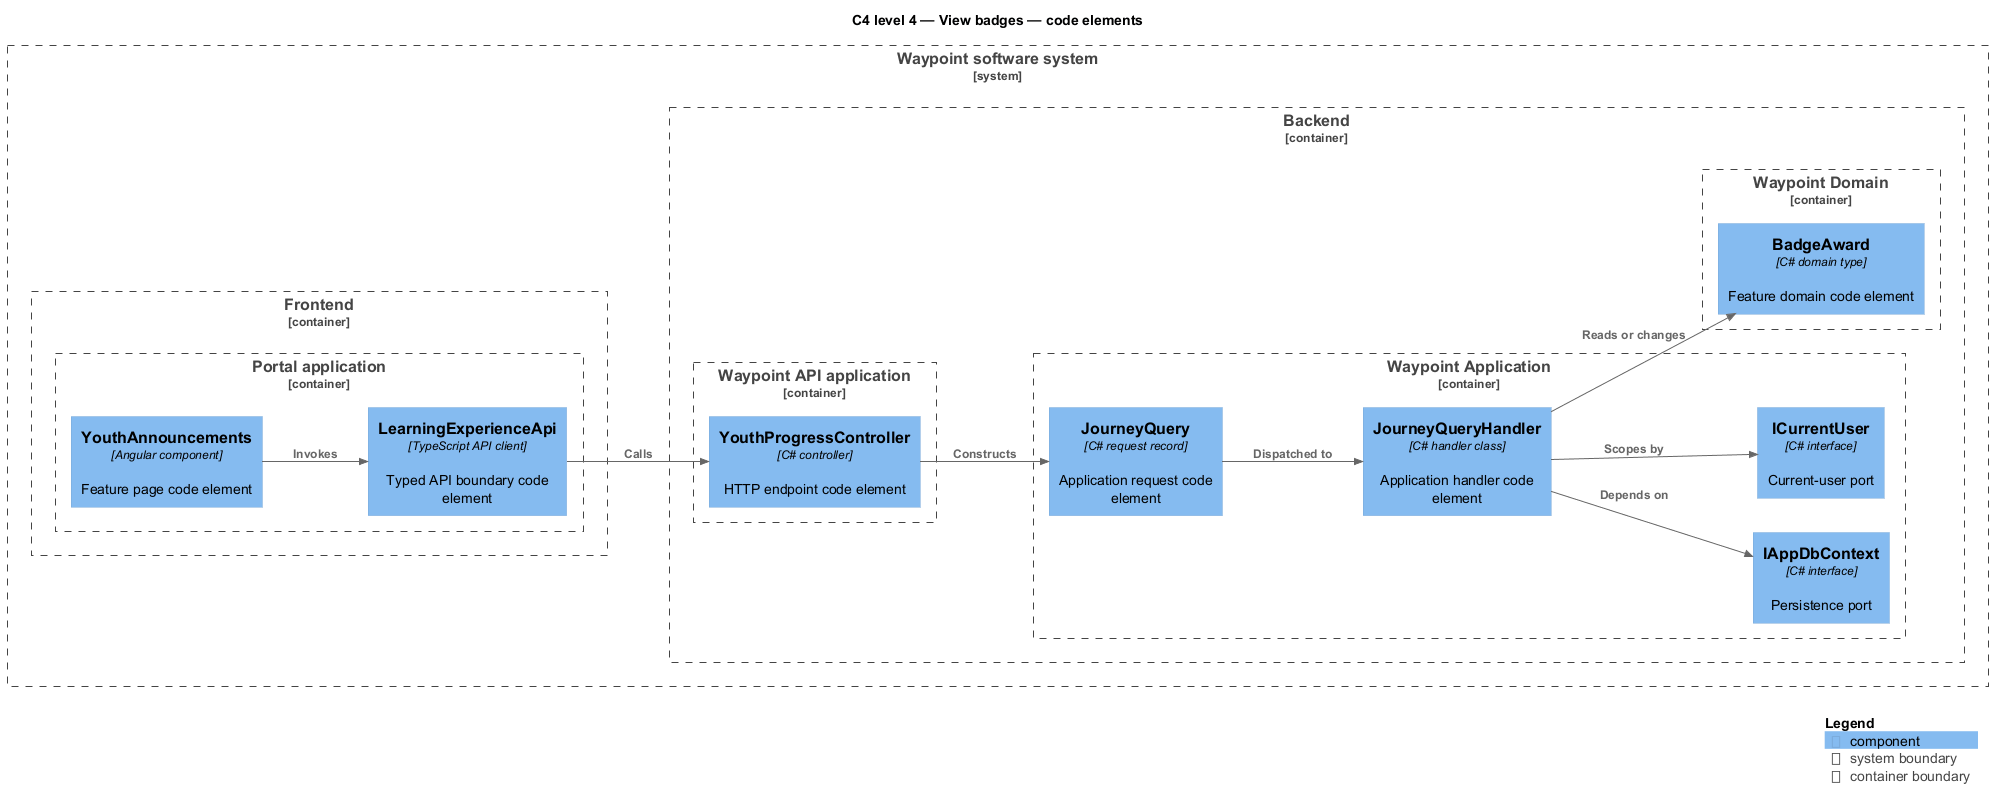

The diagram above was rendered by PlantUML. Its source (embedded in the PNG):
@startuml
!include <C4/C4_Component>
LAYOUT_LEFT_RIGHT()
title C4 level 4 — View badges — code elements
System_Boundary(waypoint, "Waypoint software system") {
  Container_Boundary(frontend, "Frontend") {
    Container_Boundary(frontend_app, "Portal application") {
      Component(page, "YouthAnnouncements", "Angular component", "Feature page code element")
      Component(client, "LearningExperienceApi", "TypeScript API client", "Typed API boundary code element")
    }
  }
  Container_Boundary(backend, "Backend") {
    Container_Boundary(api_app, "Waypoint API application") {
      Component(controller, "YouthProgressController", "C# controller", "HTTP endpoint code element")
    }
    Container_Boundary(application, "Waypoint Application") {
      Component(request, "JourneyQuery", "C# request record", "Application request code element")
      Component(handler, "JourneyQueryHandler", "C# handler class", "Application handler code element")
      Component(dbport, "IAppDbContext", "C# interface", "Persistence port")
      Component(current, "ICurrentUser", "C# interface", "Current-user port")
    }
    Container_Boundary(domain, "Waypoint Domain") {
      Component(entity, "BadgeAward", "C# domain type", "Feature domain code element")
    }
  }
}
Rel(page, client, "Invokes")
Rel(client, controller, "Calls")
Rel(controller, request, "Constructs")
Rel(request, handler, "Dispatched to")
Rel(handler, dbport, "Depends on")
Rel(handler, current, "Scopes by")
Rel(handler, entity, "Reads or changes")
SHOW_LEGEND()
@enduml